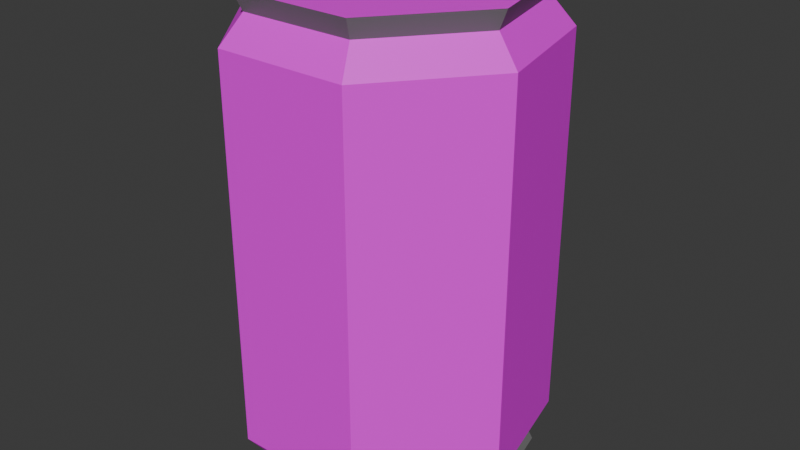 # Source: junkcan1.blend  (saved by Blender 5.0.119; exported with 4.5.12 LTS)
import bpy
from mathutils import Matrix  # noqa: F401  (used for matrix-valued properties, if any)

bpy.ops.wm.read_factory_settings(use_empty=True)
scene = bpy.context.scene
scene.name = 'Scene'

# ---- collections
col_collection = bpy.data.collections.new('Collection'); scene.collection.children.link(col_collection)

# ---- images (referenced by path relative to the original .blend; pixels are not part of the script)
import os
ASSET_DIR = os.environ.get("B2B_ASSET_DIR", "")  # directory of the original .blend (textures are referenced by path, not embedded)
HERE = os.path.dirname(os.path.abspath(__file__))  # packed textures are extracted next to this script under _unpacked/

def load_image(name, relpath, width, height, colorspace="sRGB"):
    """Load a texture the original file referenced (path relative to the .blend, or extracted next to this script)."""
    p = next((c for c in (os.path.join(HERE, relpath), os.path.join(ASSET_DIR, relpath)) if relpath and os.path.exists(c)), "")
    if p:
        img = bpy.data.images.load(p, check_existing=True)
        img.name = name
    else:  # same state as the original file: an image datablock whose file is absent (Cycles renders it pink)
        img = bpy.data.images.new(name, width, height)
        img.source = "FILE"
        img.filepath = "//" + (relpath or name)
    img.colorspace_settings.name = colorspace
    return img
img_slurm_png = load_image('slurm.PNG', 'slurm.PNG', 1024, 1024, 'sRGB')
img_cantop_jpg = load_image('cantop.jpg', 'cantop.jpg', 1024, 1024, 'sRGB')

# ---- materials (node trees are filled in below, after node groups)
mat_slurm = bpy.data.materials.new('slurm')
mat_metal = bpy.data.materials.new('metal')
mat_cantop = bpy.data.materials.new('cantop')

# ---- material node trees
mat_slurm.use_nodes = True; mat_slurm.node_tree.nodes.clear()
_N = mat_slurm.node_tree.nodes; _L = mat_slurm.node_tree.links
n0 = _N.new('ShaderNodeBsdfPrincipled'); n0.name = 'Principled BSDF'; n0.location = (-200, 100)
n1 = _N.new('ShaderNodeOutputMaterial'); n1.name = 'Material Output'; n1.location = (200, 100)
n2 = _N.new('ShaderNodeTexImage'); n2.name = 'Image Texture'; n2.location = (-490, 80)
n2.image = img_slurm_png
_L.new(n0.outputs[0], n1.inputs[0])
_L.new(n2.outputs[0], n0.inputs[0])
n1.is_active_output = True
mat_metal.use_nodes = True; mat_metal.node_tree.nodes.clear()
_N = mat_metal.node_tree.nodes; _L = mat_metal.node_tree.links
n0 = _N.new('ShaderNodeBsdfPrincipled'); n0.name = 'Principled BSDF'; n0.location = (-200, 100)
n0.inputs[0].default_value = (0.1969, 0.1969, 0.1969, 1.0)
n1 = _N.new('ShaderNodeOutputMaterial'); n1.name = 'Material Output'; n1.location = (200, 100)
_L.new(n0.outputs[0], n1.inputs[0])
n1.is_active_output = True
mat_cantop.use_nodes = True; mat_cantop.node_tree.nodes.clear()
_N = mat_cantop.node_tree.nodes; _L = mat_cantop.node_tree.links
n0 = _N.new('ShaderNodeBsdfPrincipled'); n0.name = 'Principled BSDF'; n0.location = (-200, 100)
n1 = _N.new('ShaderNodeOutputMaterial'); n1.name = 'Material Output'; n1.location = (200, 100)
n2 = _N.new('ShaderNodeTexImage'); n2.name = 'Image Texture'; n2.location = (-490, 80)
n2.image = img_cantop_jpg
_L.new(n0.outputs[0], n1.inputs[0])
_L.new(n2.outputs[0], n0.inputs[0])
n1.is_active_output = True

# ---- world
world_world = bpy.data.worlds.new('World'); scene.world = world_world
world_world.use_nodes = True; world_world.node_tree.nodes.clear()
_N = world_world.node_tree.nodes; _L = world_world.node_tree.links
n0 = _N.new('ShaderNodeOutputWorld'); n0.name = 'World Output'; n0.location = (200, 100)
n1 = _N.new('ShaderNodeBackground'); n1.name = 'Background'; n1.location = (-200, 100)
n1.inputs[0].default_value = (0.05088, 0.05088, 0.05088, 1.0)
_L.new(n1.outputs[0], n0.inputs[0])
n0.is_active_output = True
world_world.color = (0.05088, 0.05088, 0.05088)
world_world.sun_shadow_jitter_overblur = 0.0

# ---- meshes
me_cylinder = bpy.data.meshes.new('Cylinder')
me_cylinder.from_pydata([(0.0, -1.814e-11, -0.04442), (0.0, -1.814e-11, 0.04442), (0.0, 0.02494, -0.04469), (0.0, 0.02494, 0.04469), (0.0195, 0.01555, -0.04469), (0.0195, 0.01555, 0.04469), (0.02432, -0.00555, -0.04469), (0.02432, -0.00555, 0.04469), (0.01082, -0.02247, -0.04469), (0.01082, -0.02247, 0.04469), (-0.01082, -0.02247, -0.04469), (-0.01082, -0.02247, 0.04469), (-0.02432, -0.00555, -0.04469), (-0.02432, -0.00555, 0.04469), (-0.0195, 0.01555, -0.04469), (-0.0195, 0.01555, 0.04469), (0.0, 0.02537, -0.04267), (0.0, 0.02537, 0.04267), (0.01984, 0.01582, 0.04267), (0.01984, 0.01582, -0.04267), (0.02473, -0.005645, 0.04267), (0.02473, -0.005645, -0.04267), (0.01101, -0.02286, 0.04267), (0.01101, -0.02286, -0.04267), (-0.01101, -0.02286, 0.04267), (-0.01101, -0.02286, -0.04267), (-0.02473, -0.005645, 0.04267), (-0.02473, -0.005645, -0.04267), (-0.01984, 0.01582, 0.04267), (-0.01984, 0.01582, -0.04267), (0.0, 0.02704, 0.04634), (0.02114, 0.01686, 0.04634), (0.02636, -0.006016, 0.04634), (0.01173, -0.02436, 0.04634), (-0.01173, -0.02436, 0.04634), (-0.02636, -0.006016, 0.04634), (-0.02114, 0.01686, 0.04634), (0.02114, 0.01686, -0.04634), (0.02636, -0.006016, -0.04634), (0.01173, -0.02436, -0.04634), (-0.01173, -0.02436, -0.04634), (-0.02636, -0.006016, -0.04634), (-0.02114, 0.01686, -0.04634), (0.0, 0.02704, -0.04634), (3.293e-11, 0.02975, -0.03742), (3.293e-11, 0.02975, 0.03742), (0.02326, 0.01855, 0.03742), (0.02326, 0.01855, -0.03742), (0.029, -0.006619, 0.03742), (0.029, -0.006619, -0.03742), (0.01291, -0.0268, 0.03742), (0.01291, -0.0268, -0.03742), (-0.01291, -0.0268, 0.03742), (-0.01291, -0.0268, -0.03742), (-0.029, -0.006619, 0.03742), (-0.029, -0.006619, -0.03742), (-0.02326, 0.01855, 0.03742), (-0.02326, 0.01855, -0.03742)], [], [(0, 2, 4), (1, 5, 3), (30, 3, 5, 31), (0, 4, 6), (1, 7, 5), (31, 5, 7, 32), (0, 6, 8), (1, 9, 7), (32, 7, 9, 33), (0, 8, 10), (1, 11, 9), (33, 9, 11, 34), (0, 10, 12), (1, 13, 11), (34, 11, 13, 35), (0, 12, 14), (1, 15, 13), (35, 13, 15, 36), (0, 14, 2), (1, 3, 15), (36, 15, 3, 30), (42, 29, 16, 43), (56, 28, 17, 45), (41, 27, 29, 42), (54, 26, 28, 56), (40, 25, 27, 41), (52, 24, 26, 54), (39, 23, 25, 40), (50, 22, 24, 52), (38, 21, 23, 39), (48, 20, 22, 50), (37, 19, 21, 38), (46, 18, 20, 48), (43, 16, 19, 37), (45, 17, 18, 46), (28, 36, 30, 17), (26, 35, 36, 28), (24, 34, 35, 26), (22, 33, 34, 24), (20, 32, 33, 22), (18, 31, 32, 20), (17, 30, 31, 18), (2, 43, 37, 4), (4, 37, 38, 6), (6, 38, 39, 8), (8, 39, 40, 10), (10, 40, 41, 12), (12, 41, 42, 14), (14, 42, 43, 2), (16, 44, 47, 19), (44, 45, 46, 47), (19, 47, 49, 21), (47, 46, 48, 49), (21, 49, 51, 23), (49, 48, 50, 51), (23, 51, 53, 25), (51, 50, 52, 53), (25, 53, 55, 27), (53, 52, 54, 55), (27, 55, 57, 29), (55, 54, 56, 57), (29, 57, 44, 16), (57, 56, 45, 44)])
me_cylinder.polygons.foreach_set('material_index', [1, 2, 1, 1, 2, 1, 1, 2, 1, 1, 2, 1, 1, 2, 1, 1, 2, 1, 1, 2, 1, 1, 0, 1, 0, 1, 0, 1, 0, 1, 0, 1, 0, 1, 0, 1, 1, 1, 1, 1, 1, 1, 1, 1, 1, 1, 1, 1, 1, 0, 0, 0, 0, 0, 0, 0, 0, 0, 0, 0, 0, 0, 0])
_uv = me_cylinder.uv_layers.new(name='UVMap')
_uv.uv.foreach_set('vector', [0.75, 0.25, 0.75, 0.49, 0.9376, 0.3996, 0.498, 0.5064, 0.7144, 0.3418, 0.7616, 0.573, 1.0, 0.9167, 1.0, 1.0, 0.8571, 1.0, 0.8571, 0.9167, 0.75, 0.25, 0.9376, 0.3996, 0.984, 0.1966, 0.498, 0.5064, 0.5042, 0.2346, 0.7144, 0.3418, 0.8571, 0.9167, 0.8571, 1.0, 0.7143, 1.0, 0.7143, 0.9167, 0.75, 0.25, 0.984, 0.1966, 0.8541, 0.03377, 0.498, 0.5064, 0.2893, 0.3321, 0.5042, 0.2346, 0.7143, 0.9167, 0.7143, 1.0, 0.5714, 1.0, 0.5714, 0.9167, 0.75, 0.25, 0.8541, 0.03377, 0.6459, 0.03377, 0.498, 0.5064, 0.2315, 0.5609, 0.2893, 0.3321, 0.5714, 0.9167, 0.5714, 1.0, 0.4286, 1.0, 0.4286, 0.9167, 0.75, 0.25, 0.6459, 0.03377, 0.516, 0.1966, 0.498, 0.5064, 0.3744, 0.7487, 0.2315, 0.5609, 0.4286, 0.9167, 0.4286, 1.0, 0.2857, 1.0, 0.2857, 0.9167, 0.75, 0.25, 0.516, 0.1966, 0.5624, 0.3996, 0.498, 0.5064, 0.6103, 0.7541, 0.3744, 0.7487, 0.2857, 0.9167, 0.2857, 1.0, 0.1429, 1.0, 0.1429, 0.9167, 0.75, 0.25, 0.5624, 0.3996, 0.75, 0.49, 0.498, 0.5064, 0.7616, 0.573, 0.6103, 0.7541, 0.1429, 0.9167, 0.1429, 1.0, 2.98e-08, 1.0, 2.98e-08, 0.9167, 0.1429, 0.5833, 0.1429, 0.6667, 2.98e-08, 0.6667, 2.98e-08, 0.5833, 0.8101, 0.8292, 0.7898, 0.8681, 0.6606, 0.7982, 0.6738, 0.7586, 0.2857, 0.5833, 0.2857, 0.6667, 0.1429, 0.6667, 0.1429, 0.5833, 1.007, 0.8684, 1.009, 0.9114, 0.7898, 0.8681, 0.8101, 0.8292, 0.4286, 0.5833, 0.4286, 0.6667, 0.2857, 0.6667, 0.2857, 0.5833, 0.2001, 0.8248, 0.2203, 0.8635, 0.008566, 0.9114, 0.00713, 0.8684, 0.5714, 0.5833, 0.5714, 0.6667, 0.4286, 0.6667, 0.4286, 0.5833, 0.3339, 0.7545, 0.3466, 0.7943, 0.2203, 0.8635, 0.2001, 0.8248, 0.7143, 0.5833, 0.7143, 0.6667, 0.5714, 0.6667, 0.5714, 0.5833, 0.448, 0.7095, 0.4521, 0.7521, 0.3466, 0.7943, 0.3339, 0.7545, 0.8571, 0.5833, 0.8571, 0.6667, 0.7143, 0.6667, 0.7143, 0.5833, 0.5591, 0.7111, 0.5546, 0.7536, 0.4521, 0.7521, 0.448, 0.7095, 1.0, 0.5833, 1.0, 0.6667, 0.8571, 0.6667, 0.8571, 0.5833, 0.6738, 0.7586, 0.6606, 0.7982, 0.5546, 0.7536, 0.5591, 0.7111, 0.1429, 0.8333, 0.1429, 0.9167, 2.98e-08, 0.9167, 2.98e-08, 0.8333, 0.2857, 0.8333, 0.2857, 0.9167, 0.1429, 0.9167, 0.1429, 0.8333, 0.4286, 0.8333, 0.4286, 0.9167, 0.2857, 0.9167, 0.2857, 0.8333, 0.5714, 0.8333, 0.5714, 0.9167, 0.4286, 0.9167, 0.4286, 0.8333, 0.7143, 0.8333, 0.7143, 0.9167, 0.5714, 0.9167, 0.5714, 0.8333, 0.8571, 0.8333, 0.8571, 0.9167, 0.7143, 0.9167, 0.7143, 0.8333, 1.0, 0.8333, 1.0, 0.9167, 0.8571, 0.9167, 0.8571, 0.8333, 1.0, 0.5, 1.0, 0.5833, 0.8571, 0.5833, 0.8571, 0.5, 0.8571, 0.5, 0.8571, 0.5833, 0.7143, 0.5833, 0.7143, 0.5, 0.7143, 0.5, 0.7143, 0.5833, 0.5714, 0.5833, 0.5714, 0.5, 0.5714, 0.5, 0.5714, 0.5833, 0.4286, 0.5833, 0.4286, 0.5, 0.4286, 0.5, 0.4286, 0.5833, 0.2857, 0.5833, 0.2857, 0.5, 0.2857, 0.5, 0.2857, 0.5833, 0.1429, 0.5833, 0.1429, 0.5, 0.1429, 0.5, 0.1429, 0.5833, 2.98e-08, 0.5833, 2.98e-08, 0.5, 0.7885, 0.1727, 0.7715, 0.2113, 0.6127, 0.145, 0.6305, 0.1041, 0.7715, 0.2113, 0.6738, 0.7586, 0.5591, 0.7111, 0.6127, 0.145, 0.6305, 0.1041, 0.6127, 0.145, 0.4001, 0.1421, 0.3834, 0.1008, 0.6127, 0.145, 0.5591, 0.7111, 0.448, 0.7095, 0.4001, 0.1421, 0.3834, 0.1008, 0.4001, 0.1421, 0.237, 0.2066, 0.2196, 0.1681, 0.4001, 0.1421, 0.448, 0.7095, 0.3339, 0.7545, 0.237, 0.2066, 0.2196, 0.1681, 0.237, 0.2066, 0.1154, 0.27, 0.1065, 0.2288, 0.237, 0.2066, 0.3339, 0.7545, 0.2001, 0.8248, 0.1154, 0.27, 0.1065, 0.2288, 0.1154, 0.27, 0.003573, 0.296, 0.003296, 0.2529, 0.1154, 0.27, 0.2001, 0.8248, 0.00713, 0.8684, 0.003573, 0.296, 1.003, 0.2529, 1.004, 0.296, 0.8919, 0.273, 0.9002, 0.2316, 1.004, 0.296, 1.007, 0.8684, 0.8101, 0.8292, 0.8919, 0.273, 0.9002, 0.2316, 0.8919, 0.273, 0.7715, 0.2113, 0.7885, 0.1727, 0.8919, 0.273, 0.8101, 0.8292, 0.6738, 0.7586, 0.7715, 0.2113])
me_cylinder.materials.append(mat_slurm)
me_cylinder.materials.append(mat_metal)
me_cylinder.materials.append(mat_cantop)
me_cylinder.update()

# ---- objects
ob_cylinder = bpy.data.objects.new('Cylinder', me_cylinder)

# ---- transforms, parenting, visibility, modifiers, constraints
ob_cylinder.location = (0.0, 0.0, 0.0)
ob_cylinder.scale = (3.6, 3.6, 3.6)

# ---- collection membership
col_collection.objects.link(ob_cylinder)

# ---- scene / render settings (as saved in the file)
scene.frame_start = 1; scene.frame_end = 250; scene.frame_set(1)
scene.render.engine = 'BLENDER_EEVEE_NEXT'
scene.render.bake_bias = 0.0
scene.render.bake_samples = 0
scene.cycles.sampling_pattern = 'TABULATED_SOBOL'
scene.eevee.use_volume_custom_range = False
bpy.context.view_layer.update()

# ---- added for rendering (the .blend has no active camera and no usable light): camera, sun
cam_auto = bpy.data.cameras.new('AutoCamera')
cam_auto.lens = 50.0
cam_auto.sensor_width = 36.0
cam_auto.clip_end = 1000.0
ob_auto_camera = bpy.data.objects.new('AutoCamera', cam_auto)
scene.collection.objects.link(ob_auto_camera)
ob_auto_camera.location = (0.409969, -0.486661, 0.327975)
ob_auto_camera.rotation_euler = (1.09748, -7.21219e-08, 0.694738)
scene.camera = ob_auto_camera
light_auto_sun = bpy.data.lights.new('AutoSun', 'SUN')
light_auto_sun.energy = 3.0
light_auto_sun.angle = 0.0523599
ob_auto_sun = bpy.data.objects.new('AutoSun', light_auto_sun)
scene.collection.objects.link(ob_auto_sun)
ob_auto_sun.rotation_euler = (0.872665, 0.174533, 0.523599)
bpy.context.view_layer.update()
